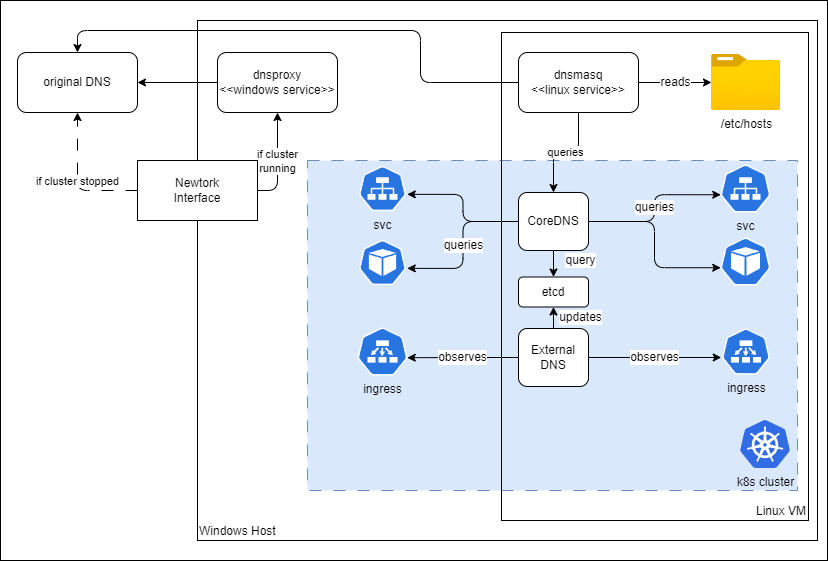

The diagram above was exported from draw.io. Its source (the exported page's mxGraphModel, read from the mxfile embedded in the PNG):
<mxGraphModel dx="1517" dy="822" grid="1" gridSize="10" guides="1" tooltips="1" connect="1" arrows="1" fold="1" page="1" pageScale="1" pageWidth="1169" pageHeight="827" background="#FFFFFF" math="0" shadow="0">
  <root>
    <mxCell id="0" />
    <mxCell id="1" parent="0" />
    <mxCell id="16" value="" style="rounded=0;whiteSpace=wrap;html=1;labelBackgroundColor=none;fontSize=12;fontColor=#000000;fillColor=default;" vertex="1" parent="1">
      <mxGeometry width="827" height="560" as="geometry" />
    </mxCell>
    <mxCell id="2" value="Windows Host" style="rounded=0;whiteSpace=wrap;html=1;align=left;verticalAlign=bottom;fillColor=none;" vertex="1" parent="1">
      <mxGeometry x="197" y="20" width="620" height="520" as="geometry" />
    </mxCell>
    <mxCell id="15" value="" style="rounded=0;labelBackgroundColor=none;fillColor=#dae8fc;dashed=1;dashPattern=12 12;align=right;verticalAlign=bottom;fontSize=12;html=1;whiteSpace=wrap;strokeColor=#6c8ebf;" vertex="1" parent="1">
      <mxGeometry x="307" y="160" width="490" height="330" as="geometry" />
    </mxCell>
    <mxCell id="11" style="edgeStyle=orthogonalEdgeStyle;html=1;entryX=1;entryY=0.5;entryDx=0;entryDy=0;" edge="1" parent="1" source="5" target="8">
      <mxGeometry relative="1" as="geometry" />
    </mxCell>
    <mxCell id="4" value="Linux VM" style="rounded=0;whiteSpace=wrap;html=1;align=right;verticalAlign=bottom;fillColor=none;" vertex="1" parent="1">
      <mxGeometry x="501" y="32" width="307" height="488" as="geometry" />
    </mxCell>
    <mxCell id="5" value="dnsproxy&lt;br&gt;&amp;lt;&amp;lt;windows service&amp;gt;&amp;gt;" style="rounded=1;whiteSpace=wrap;html=1;" vertex="1" parent="1">
      <mxGeometry x="217" y="52" width="120" height="60" as="geometry" />
    </mxCell>
    <mxCell id="42" value="reads" style="edgeStyle=orthogonalEdgeStyle;html=1;fontSize=12;fontColor=#000000;startArrow=none;startFill=0;" edge="1" parent="1" source="6" target="40">
      <mxGeometry relative="1" as="geometry" />
    </mxCell>
    <mxCell id="45" style="edgeStyle=orthogonalEdgeStyle;html=1;entryX=0.5;entryY=0;entryDx=0;entryDy=0;fontSize=12;fontColor=#000000;startArrow=none;startFill=0;" edge="1" parent="1" source="6" target="8">
      <mxGeometry relative="1" as="geometry">
        <Array as="points">
          <mxPoint x="420" y="82" />
          <mxPoint x="420" y="30" />
          <mxPoint x="77" y="30" />
        </Array>
      </mxGeometry>
    </mxCell>
    <mxCell id="6" value="dnsmasq&lt;br&gt;&amp;lt;&amp;lt;linux service&amp;gt;&amp;gt;" style="rounded=1;whiteSpace=wrap;html=1;" vertex="1" parent="1">
      <mxGeometry x="518" y="52" width="120" height="60" as="geometry" />
    </mxCell>
    <mxCell id="8" value="original DNS" style="rounded=1;whiteSpace=wrap;html=1;" vertex="1" parent="1">
      <mxGeometry x="17" y="52" width="120" height="60" as="geometry" />
    </mxCell>
    <mxCell id="10" value="if cluster stopped" style="edgeStyle=orthogonalEdgeStyle;html=1;entryX=0.5;entryY=1;entryDx=0;entryDy=0;exitX=0;exitY=0.5;exitDx=0;exitDy=0;dashed=1;dashPattern=12 12;" edge="1" parent="1" source="9" target="8">
      <mxGeometry relative="1" as="geometry" />
    </mxCell>
    <mxCell id="12" value="if cluster &lt;br&gt;running" style="edgeStyle=orthogonalEdgeStyle;html=1;exitX=1;exitY=0.5;exitDx=0;exitDy=0;entryX=0.5;entryY=1;entryDx=0;entryDy=0;" edge="1" parent="1" source="9" target="5">
      <mxGeometry relative="1" as="geometry" />
    </mxCell>
    <mxCell id="9" value="Newtork&lt;br&gt;Interface" style="rounded=0;whiteSpace=wrap;html=1;" vertex="1" parent="1">
      <mxGeometry x="137" y="160" width="120" height="60" as="geometry" />
    </mxCell>
    <mxCell id="14" value="queries" style="edgeStyle=orthogonalEdgeStyle;html=1;startArrow=none;startFill=0;" edge="1" parent="1" source="6" target="7">
      <mxGeometry relative="1" as="geometry" />
    </mxCell>
    <mxCell id="22" value="queries" style="edgeStyle=orthogonalEdgeStyle;html=1;entryX=0.005;entryY=0.63;entryDx=0;entryDy=0;entryPerimeter=0;fontSize=12;fontColor=#000000;startArrow=none;startFill=0;" edge="1" parent="1" source="7" target="19">
      <mxGeometry x="0.006" relative="1" as="geometry">
        <mxPoint as="offset" />
      </mxGeometry>
    </mxCell>
    <mxCell id="27" style="edgeStyle=orthogonalEdgeStyle;html=1;entryX=0.005;entryY=0.63;entryDx=0;entryDy=0;entryPerimeter=0;fontSize=12;fontColor=#000000;startArrow=none;startFill=0;" edge="1" parent="1" source="7" target="23">
      <mxGeometry relative="1" as="geometry" />
    </mxCell>
    <mxCell id="33" style="edgeStyle=orthogonalEdgeStyle;html=1;entryX=0.995;entryY=0.63;entryDx=0;entryDy=0;entryPerimeter=0;fontSize=12;fontColor=#000000;startArrow=none;startFill=0;" edge="1" parent="1" source="7" target="30">
      <mxGeometry relative="1" as="geometry" />
    </mxCell>
    <mxCell id="34" value="queries" style="edgeStyle=orthogonalEdgeStyle;html=1;entryX=0.995;entryY=0.63;entryDx=0;entryDy=0;entryPerimeter=0;fontSize=12;fontColor=#000000;startArrow=none;startFill=0;" edge="1" parent="1" source="7" target="31">
      <mxGeometry relative="1" as="geometry" />
    </mxCell>
    <mxCell id="38" value="query" style="edgeStyle=orthogonalEdgeStyle;html=1;entryX=0.5;entryY=0;entryDx=0;entryDy=0;fontSize=12;fontColor=#000000;startArrow=none;startFill=0;" edge="1" parent="1" source="7" target="17">
      <mxGeometry x="-0.2453" y="27" relative="1" as="geometry">
        <mxPoint as="offset" />
      </mxGeometry>
    </mxCell>
    <mxCell id="7" value="CoreDNS" style="rounded=1;whiteSpace=wrap;html=1;" vertex="1" parent="1">
      <mxGeometry x="518" y="192" width="70" height="58" as="geometry" />
    </mxCell>
    <mxCell id="17" value="etcd" style="rounded=1;whiteSpace=wrap;html=1;" vertex="1" parent="1">
      <mxGeometry x="518" y="276.5" width="70" height="30" as="geometry" />
    </mxCell>
    <mxCell id="29" value="observes" style="edgeStyle=orthogonalEdgeStyle;html=1;entryX=0.005;entryY=0.63;entryDx=0;entryDy=0;entryPerimeter=0;fontSize=12;fontColor=#000000;startArrow=none;startFill=0;" edge="1" parent="1" source="18" target="44">
      <mxGeometry relative="1" as="geometry">
        <mxPoint x="720.25" y="357.6099999999999" as="targetPoint" />
      </mxGeometry>
    </mxCell>
    <mxCell id="35" value="observes" style="edgeStyle=orthogonalEdgeStyle;html=1;entryX=0.995;entryY=0.63;entryDx=0;entryDy=0;entryPerimeter=0;fontSize=12;fontColor=#000000;startArrow=none;startFill=0;" edge="1" parent="1" source="18" target="43">
      <mxGeometry relative="1" as="geometry">
        <mxPoint x="406.75" y="357.22" as="targetPoint" />
      </mxGeometry>
    </mxCell>
    <mxCell id="36" value="updates" style="edgeStyle=orthogonalEdgeStyle;html=1;fontSize=12;fontColor=#000000;startArrow=none;startFill=0;entryX=0.5;entryY=1;entryDx=0;entryDy=0;" edge="1" parent="1" source="18" target="17">
      <mxGeometry y="-27" relative="1" as="geometry">
        <mxPoint x="553" y="308" as="targetPoint" />
        <mxPoint as="offset" />
      </mxGeometry>
    </mxCell>
    <mxCell id="18" value="External&lt;br&gt;DNS" style="rounded=1;whiteSpace=wrap;html=1;" vertex="1" parent="1">
      <mxGeometry x="518" y="328" width="70" height="58" as="geometry" />
    </mxCell>
    <mxCell id="19" value="svc" style="sketch=0;html=1;dashed=0;whitespace=wrap;fillColor=#2875E2;strokeColor=#ffffff;points=[[0.005,0.63,0],[0.1,0.2,0],[0.9,0.2,0],[0.5,0,0],[0.995,0.63,0],[0.72,0.99,0],[0.5,1,0],[0.28,0.99,0]];verticalLabelPosition=bottom;align=center;verticalAlign=top;shape=mxgraph.kubernetes.icon;prIcon=svc;labelBackgroundColor=none;fontSize=12;fontColor=#000000;" vertex="1" parent="1">
      <mxGeometry x="720" y="164" width="50" height="48" as="geometry" />
    </mxCell>
    <mxCell id="23" value="&lt;span style=&quot;color: rgba(0, 0, 0, 0); font-family: monospace; font-size: 0px; text-align: start;&quot;&gt;%3CmxGraphModel%3E%3Croot%3E%3CmxCell%20id%3D%220%22%2F%3E%3CmxCell%20id%3D%221%22%20parent%3D%220%22%2F%3E%3CmxCell%20id%3D%222%22%20value%3D%22%22%20style%3D%22sketch%3D0%3Bhtml%3D1%3Bdashed%3D0%3Bwhitespace%3Dwrap%3BfillColor%3D%232875E2%3BstrokeColor%3D%23ffffff%3Bpoints%3D%5B%5B0.005%2C0.63%2C0%5D%2C%5B0.1%2C0.2%2C0%5D%2C%5B0.9%2C0.2%2C0%5D%2C%5B0.5%2C0%2C0%5D%2C%5B0.995%2C0.63%2C0%5D%2C%5B0.72%2C0.99%2C0%5D%2C%5B0.5%2C1%2C0%5D%2C%5B0.28%2C0.99%2C0%5D%5D%3BverticalLabelPosition%3Dbottom%3Balign%3Dcenter%3BverticalAlign%3Dtop%3Bshape%3Dmxgraph.kubernetes.icon%3BprIcon%3Dsvc%3BlabelBackgroundColor%3Dnone%3BfontSize%3D12%3BfontColor%3D%23000000%3B%22%20vertex%3D%221%22%20parent%3D%221%22%3E%3CmxGeometry%20x%3D%22689.5%22%20y%3D%22172%22%20width%3D%2250%22%20height%3D%2248%22%20as%3D%22geometry%22%2F%3E%3C%2FmxCell%3E%3C%2Froot%3E%3C%2FmxGraphModel%3E&lt;/span&gt;" style="sketch=0;html=1;dashed=0;whitespace=wrap;fillColor=#2875E2;strokeColor=#ffffff;points=[[0.005,0.63,0],[0.1,0.2,0],[0.9,0.2,0],[0.5,0,0],[0.995,0.63,0],[0.72,0.99,0],[0.5,1,0],[0.28,0.99,0]];verticalLabelPosition=bottom;align=center;verticalAlign=top;shape=mxgraph.kubernetes.icon;prIcon=pod;labelBackgroundColor=none;fontSize=12;fontColor=#000000;" vertex="1" parent="1">
      <mxGeometry x="720" y="237" width="50" height="48" as="geometry" />
    </mxCell>
    <mxCell id="30" value="svc" style="sketch=0;html=1;dashed=0;whitespace=wrap;fillColor=#2875E2;strokeColor=#ffffff;points=[[0.005,0.63,0],[0.1,0.2,0],[0.9,0.2,0],[0.5,0,0],[0.995,0.63,0],[0.72,0.99,0],[0.5,1,0],[0.28,0.99,0]];verticalLabelPosition=bottom;align=center;verticalAlign=top;shape=mxgraph.kubernetes.icon;prIcon=svc;labelBackgroundColor=none;fontSize=12;fontColor=#000000;" vertex="1" parent="1">
      <mxGeometry x="357" y="165.5" width="50" height="45" as="geometry" />
    </mxCell>
    <mxCell id="31" value="&lt;span style=&quot;color: rgba(0, 0, 0, 0); font-family: monospace; font-size: 0px; text-align: start;&quot;&gt;po&lt;br&gt;&lt;br&gt;&lt;br&gt;&lt;br&gt;&lt;br&gt;&lt;br&gt;&lt;br&gt;&lt;/span&gt;" style="sketch=0;html=1;dashed=0;whitespace=wrap;fillColor=#2875E2;strokeColor=#ffffff;points=[[0.005,0.63,0],[0.1,0.2,0],[0.9,0.2,0],[0.5,0,0],[0.995,0.63,0],[0.72,0.99,0],[0.5,1,0],[0.28,0.99,0]];verticalLabelPosition=bottom;align=center;verticalAlign=top;shape=mxgraph.kubernetes.icon;prIcon=pod;labelBackgroundColor=none;fontSize=12;fontColor=#000000;" vertex="1" parent="1">
      <mxGeometry x="357" y="239.5" width="50" height="45" as="geometry" />
    </mxCell>
    <mxCell id="37" value="k8s cluster" style="sketch=0;aspect=fixed;html=1;points=[];align=center;image;fontSize=12;image=img/lib/mscae/Kubernetes.svg;labelBackgroundColor=none;fontColor=#000000;fillColor=none;" vertex="1" parent="1">
      <mxGeometry x="740" y="420" width="50" height="48" as="geometry" />
    </mxCell>
    <mxCell id="40" value="/etc/hosts" style="aspect=fixed;html=1;points=[];align=center;image;fontSize=12;image=img/lib/azure2/general/Folder_Blank.svg;labelBackgroundColor=none;fontColor=#000000;fillColor=default;" vertex="1" parent="1">
      <mxGeometry x="711" y="54" width="69" height="56.00000000000001" as="geometry" />
    </mxCell>
    <mxCell id="43" value="ingress" style="sketch=0;html=1;dashed=0;whitespace=wrap;fillColor=#2875E2;strokeColor=#ffffff;points=[[0.005,0.63,0],[0.1,0.2,0],[0.9,0.2,0],[0.5,0,0],[0.995,0.63,0],[0.72,0.99,0],[0.5,1,0],[0.28,0.99,0]];verticalLabelPosition=bottom;align=center;verticalAlign=top;shape=mxgraph.kubernetes.icon;prIcon=ep;labelBackgroundColor=none;fontSize=12;fontColor=#000000;" vertex="1" parent="1">
      <mxGeometry x="357" y="327" width="50" height="48" as="geometry" />
    </mxCell>
    <mxCell id="44" value="ingress" style="sketch=0;html=1;dashed=0;whitespace=wrap;fillColor=#2875E2;strokeColor=#ffffff;points=[[0.005,0.63,0],[0.1,0.2,0],[0.9,0.2,0],[0.5,0,0],[0.995,0.63,0],[0.72,0.99,0],[0.5,1,0],[0.28,0.99,0]];verticalLabelPosition=bottom;align=center;verticalAlign=top;shape=mxgraph.kubernetes.icon;prIcon=ep;labelBackgroundColor=none;fontSize=12;fontColor=#000000;" vertex="1" parent="1">
      <mxGeometry x="720.5" y="328" width="50" height="46" as="geometry" />
    </mxCell>
  </root>
</mxGraphModel>